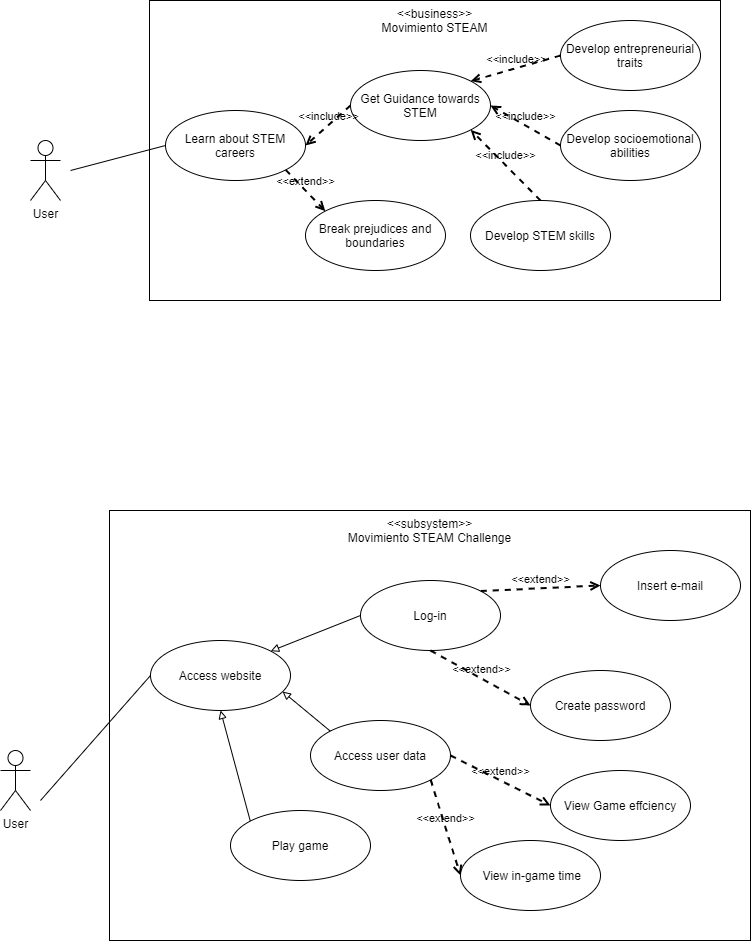

The diagram above was exported from draw.io. Its source (the exported page's mxGraphModel, read from the mxfile embedded in the PNG):
<mxGraphModel dx="1300" dy="956" grid="1" gridSize="10" guides="1" tooltips="1" connect="1" arrows="1" fold="1" page="1" pageScale="1" pageWidth="850" pageHeight="1100" math="0" shadow="0">
  <root>
    <mxCell id="0" />
    <mxCell id="1" parent="0" />
    <mxCell id="4" value="&amp;lt;&amp;lt;business&amp;gt;&amp;gt;&lt;br&gt;Movimiento STEAM" style="rounded=0;whiteSpace=wrap;html=1;verticalAlign=top;fillColor=none;" parent="1" vertex="1">
      <mxGeometry x="209" y="130" width="571" height="300" as="geometry" />
    </mxCell>
    <mxCell id="5" value="&amp;lt;&amp;lt;subsystem&amp;gt;&amp;gt;&lt;br&gt;Movimiento STEAM Challenge" style="rounded=0;whiteSpace=wrap;html=1;fillColor=none;verticalAlign=top;" parent="1" vertex="1">
      <mxGeometry x="169" y="640" width="641" height="430" as="geometry" />
    </mxCell>
    <mxCell id="6" value="User" style="shape=umlActor;verticalLabelPosition=bottom;verticalAlign=top;html=1;" parent="1" vertex="1">
      <mxGeometry x="90" y="270" width="30" height="60" as="geometry" />
    </mxCell>
    <mxCell id="25" value="Access website" style="ellipse;whiteSpace=wrap;html=1;" parent="1" vertex="1">
      <mxGeometry x="210" y="770" width="140" height="70" as="geometry" />
    </mxCell>
    <mxCell id="26" value="Log-in" style="ellipse;whiteSpace=wrap;html=1;" parent="1" vertex="1">
      <mxGeometry x="420" y="710" width="140" height="70" as="geometry" />
    </mxCell>
    <mxCell id="27" value="Insert e-mail" style="ellipse;whiteSpace=wrap;html=1;" parent="1" vertex="1">
      <mxGeometry x="660" y="680" width="140" height="70" as="geometry" />
    </mxCell>
    <mxCell id="28" value="Create password" style="ellipse;whiteSpace=wrap;html=1;" parent="1" vertex="1">
      <mxGeometry x="590" y="800" width="140" height="70" as="geometry" />
    </mxCell>
    <mxCell id="29" value="Access user data" style="ellipse;whiteSpace=wrap;html=1;" parent="1" vertex="1">
      <mxGeometry x="370" y="850" width="140" height="70" as="geometry" />
    </mxCell>
    <mxCell id="30" value="&amp;nbsp;View in-game time" style="ellipse;whiteSpace=wrap;html=1;" parent="1" vertex="1">
      <mxGeometry x="520" y="970" width="140" height="70" as="geometry" />
    </mxCell>
    <mxCell id="31" value="View Game effciency" style="ellipse;whiteSpace=wrap;html=1;" parent="1" vertex="1">
      <mxGeometry x="610" y="900" width="140" height="70" as="geometry" />
    </mxCell>
    <mxCell id="34" value="User" style="shape=umlActor;verticalLabelPosition=bottom;verticalAlign=top;html=1;" parent="1" vertex="1">
      <mxGeometry x="60" y="880" width="30" height="60" as="geometry" />
    </mxCell>
    <mxCell id="37" value="&amp;lt;&amp;lt;extend&amp;gt;&amp;gt;" style="html=1;verticalAlign=bottom;labelBackgroundColor=none;endArrow=open;endFill=0;dashed=1;strokeWidth=2;entryX=0;entryY=0.5;entryDx=0;entryDy=0;exitX=1;exitY=0;exitDx=0;exitDy=0;" parent="1" source="26" target="27" edge="1">
      <mxGeometry width="160" relative="1" as="geometry">
        <mxPoint x="480" y="590" as="sourcePoint" />
        <mxPoint x="640" y="590" as="targetPoint" />
      </mxGeometry>
    </mxCell>
    <mxCell id="38" value="&amp;lt;&amp;lt;extend&amp;gt;&amp;gt;" style="html=1;verticalAlign=bottom;labelBackgroundColor=none;endArrow=open;endFill=0;dashed=1;strokeWidth=2;entryX=0;entryY=0.5;entryDx=0;entryDy=0;exitX=0.5;exitY=1;exitDx=0;exitDy=0;" parent="1" source="26" target="28" edge="1">
      <mxGeometry width="160" relative="1" as="geometry">
        <mxPoint x="690" y="800" as="sourcePoint" />
        <mxPoint x="590" y="830" as="targetPoint" />
      </mxGeometry>
    </mxCell>
    <mxCell id="40" value="&amp;lt;&amp;lt;extend&amp;gt;&amp;gt;" style="html=1;verticalAlign=bottom;labelBackgroundColor=none;endArrow=open;endFill=0;dashed=1;strokeWidth=2;entryX=0;entryY=0.5;entryDx=0;entryDy=0;exitX=1;exitY=1;exitDx=0;exitDy=0;" parent="1" source="29" target="30" edge="1">
      <mxGeometry width="160" relative="1" as="geometry">
        <mxPoint x="571.0025253169417" y="940.0012626584708" as="sourcePoint" />
        <mxPoint x="499.9974746830583" y="899.4987373415292" as="targetPoint" />
      </mxGeometry>
    </mxCell>
    <mxCell id="41" value="&amp;lt;&amp;lt;extend&amp;gt;&amp;gt;" style="html=1;verticalAlign=bottom;labelBackgroundColor=none;endArrow=open;endFill=0;dashed=1;strokeWidth=2;entryX=0;entryY=0.5;entryDx=0;entryDy=0;exitX=1;exitY=0.5;exitDx=0;exitDy=0;" parent="1" source="29" target="31" edge="1">
      <mxGeometry width="160" relative="1" as="geometry">
        <mxPoint x="590" y="960" as="sourcePoint" />
        <mxPoint x="630" y="910" as="targetPoint" />
      </mxGeometry>
    </mxCell>
    <mxCell id="42" value="" style="endArrow=none;startArrow=none;endFill=0;startFill=0;endSize=8;html=1;verticalAlign=bottom;labelBackgroundColor=none;strokeWidth=1;entryX=0;entryY=0.5;entryDx=0;entryDy=0;" parent="1" target="25" edge="1">
      <mxGeometry width="160" relative="1" as="geometry">
        <mxPoint x="100" y="930" as="sourcePoint" />
        <mxPoint x="100" y="900" as="targetPoint" />
      </mxGeometry>
    </mxCell>
    <mxCell id="44" value="Play game" style="ellipse;whiteSpace=wrap;html=1;" parent="1" vertex="1">
      <mxGeometry x="290" y="940" width="140" height="70" as="geometry" />
    </mxCell>
    <mxCell id="56" value="Learn about STEM careers" style="ellipse;whiteSpace=wrap;html=1;" parent="1" vertex="1">
      <mxGeometry x="225" y="240" width="140" height="70" as="geometry" />
    </mxCell>
    <mxCell id="57" value="Get Guidance towards STEM" style="ellipse;whiteSpace=wrap;html=1;" parent="1" vertex="1">
      <mxGeometry x="410" y="200" width="140" height="70" as="geometry" />
    </mxCell>
    <mxCell id="58" value="Break prejudices and boundaries" style="ellipse;whiteSpace=wrap;html=1;" parent="1" vertex="1">
      <mxGeometry x="365" y="330" width="140" height="70" as="geometry" />
    </mxCell>
    <mxCell id="59" value="Develop STEM skills" style="ellipse;whiteSpace=wrap;html=1;" parent="1" vertex="1">
      <mxGeometry x="530" y="330" width="140" height="70" as="geometry" />
    </mxCell>
    <mxCell id="60" value="&amp;lt;&amp;lt;include&amp;gt;&amp;gt;" style="html=1;verticalAlign=bottom;labelBackgroundColor=none;endArrow=open;endFill=0;dashed=1;strokeWidth=2;entryX=1;entryY=0.5;entryDx=0;entryDy=0;exitX=0;exitY=0.5;exitDx=0;exitDy=0;" parent="1" source="57" target="56" edge="1">
      <mxGeometry width="160" relative="1" as="geometry">
        <mxPoint x="662.5" y="270" as="sourcePoint" />
        <mxPoint x="597.5" y="250" as="targetPoint" />
      </mxGeometry>
    </mxCell>
    <mxCell id="61" value="&amp;lt;&amp;lt;include&amp;gt;&amp;gt;" style="html=1;verticalAlign=bottom;labelBackgroundColor=none;endArrow=open;endFill=0;dashed=1;strokeWidth=2;entryX=1;entryY=1;entryDx=0;entryDy=0;exitX=0.5;exitY=0;exitDx=0;exitDy=0;" parent="1" source="59" target="57" edge="1">
      <mxGeometry width="160" relative="1" as="geometry">
        <mxPoint x="620" y="290" as="sourcePoint" />
        <mxPoint x="560" y="245" as="targetPoint" />
      </mxGeometry>
    </mxCell>
    <mxCell id="63" value="" style="html=1;verticalAlign=bottom;labelBackgroundColor=none;endArrow=block;endFill=0;strokeWidth=1;entryX=1;entryY=0;entryDx=0;entryDy=0;exitX=0;exitY=0.5;exitDx=0;exitDy=0;" parent="1" source="26" target="25" edge="1">
      <mxGeometry width="160" relative="1" as="geometry">
        <mxPoint x="210" y="690" as="sourcePoint" />
        <mxPoint x="370" y="690" as="targetPoint" />
      </mxGeometry>
    </mxCell>
    <mxCell id="64" value="" style="html=1;verticalAlign=bottom;labelBackgroundColor=none;endArrow=block;endFill=0;strokeWidth=1;entryX=0.943;entryY=0.729;entryDx=0;entryDy=0;exitX=0;exitY=0;exitDx=0;exitDy=0;entryPerimeter=0;" parent="1" source="29" target="25" edge="1">
      <mxGeometry width="160" relative="1" as="geometry">
        <mxPoint x="390.5" y="864.75" as="sourcePoint" />
        <mxPoint x="299.9974746830583" y="900.0012626584708" as="targetPoint" />
      </mxGeometry>
    </mxCell>
    <mxCell id="65" value="" style="html=1;verticalAlign=bottom;labelBackgroundColor=none;endArrow=block;endFill=0;strokeWidth=1;entryX=0.5;entryY=1;entryDx=0;entryDy=0;exitX=0;exitY=0;exitDx=0;exitDy=0;" parent="1" source="44" target="25" edge="1">
      <mxGeometry width="160" relative="1" as="geometry">
        <mxPoint x="330.5025253169417" y="925.2512626584708" as="sourcePoint" />
        <mxPoint x="290" y="870" as="targetPoint" />
      </mxGeometry>
    </mxCell>
    <mxCell id="66" value="" style="endArrow=none;startArrow=none;endFill=0;startFill=0;endSize=8;html=1;verticalAlign=bottom;labelBackgroundColor=none;strokeWidth=1;exitX=0;exitY=0.5;exitDx=0;exitDy=0;" parent="1" source="56" edge="1">
      <mxGeometry width="160" relative="1" as="geometry">
        <mxPoint x="-20" y="210" as="sourcePoint" />
        <mxPoint x="130" y="300" as="targetPoint" />
      </mxGeometry>
    </mxCell>
    <mxCell id="67" value="Develop socioemotional abilities" style="ellipse;whiteSpace=wrap;html=1;" parent="1" vertex="1">
      <mxGeometry x="620" y="240" width="140" height="70" as="geometry" />
    </mxCell>
    <mxCell id="68" value="Develop entrepreneurial traits" style="ellipse;whiteSpace=wrap;html=1;" parent="1" vertex="1">
      <mxGeometry x="620" y="150" width="140" height="70" as="geometry" />
    </mxCell>
    <mxCell id="69" value="&amp;lt;&amp;lt;include&amp;gt;&amp;gt;" style="html=1;verticalAlign=bottom;labelBackgroundColor=none;endArrow=open;endFill=0;dashed=1;strokeWidth=2;entryX=1;entryY=0.5;entryDx=0;entryDy=0;exitX=0;exitY=0.5;exitDx=0;exitDy=0;" parent="1" source="67" target="57" edge="1">
      <mxGeometry width="160" relative="1" as="geometry">
        <mxPoint x="635.25" y="310.25" as="sourcePoint" />
        <mxPoint x="564.7474746830583" y="239.99873734152914" as="targetPoint" />
      </mxGeometry>
    </mxCell>
    <mxCell id="70" value="&amp;lt;&amp;lt;include&amp;gt;&amp;gt;" style="html=1;verticalAlign=bottom;labelBackgroundColor=none;endArrow=open;endFill=0;dashed=1;strokeWidth=2;entryX=1;entryY=0;entryDx=0;entryDy=0;exitX=0;exitY=0.5;exitDx=0;exitDy=0;" parent="1" source="68" target="57" edge="1">
      <mxGeometry width="160" relative="1" as="geometry">
        <mxPoint x="630" y="230" as="sourcePoint" />
        <mxPoint x="560" y="190" as="targetPoint" />
      </mxGeometry>
    </mxCell>
    <mxCell id="71" value="&amp;lt;&amp;lt;extend&amp;gt;&amp;gt;" style="html=1;verticalAlign=bottom;labelBackgroundColor=none;endArrow=open;endFill=0;dashed=1;strokeWidth=2;exitX=1;exitY=1;exitDx=0;exitDy=0;entryX=0;entryY=0;entryDx=0;entryDy=0;" parent="1" source="56" target="58" edge="1">
      <mxGeometry width="160" relative="1" as="geometry">
        <mxPoint x="-20" y="150" as="sourcePoint" />
        <mxPoint x="140" y="150" as="targetPoint" />
      </mxGeometry>
    </mxCell>
  </root>
</mxGraphModel>